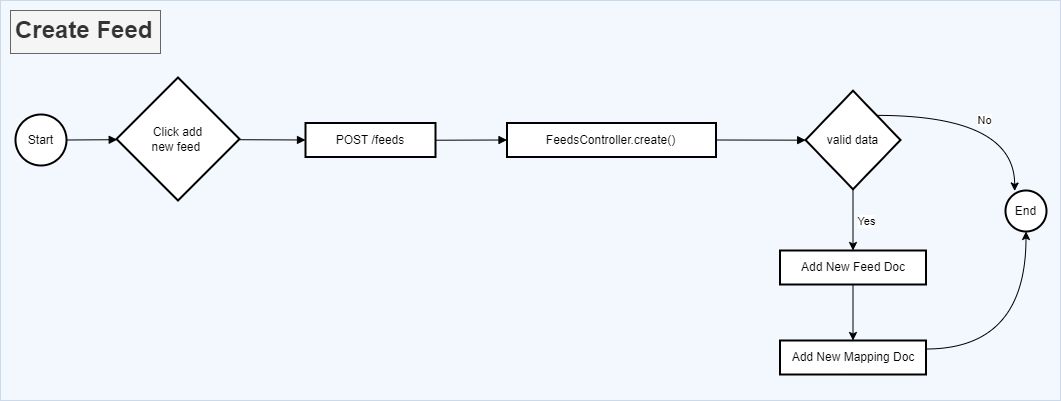

The diagram above was exported from draw.io. Its source (the exported page's mxGraphModel, read from the mxfile embedded in the PNG):
<mxGraphModel dx="2514" dy="2068" grid="1" gridSize="10" guides="1" tooltips="1" connect="1" arrows="1" fold="1" page="1" pageScale="1" pageWidth="827" pageHeight="1169" math="0" shadow="0">
  <root>
    <mxCell id="0" />
    <mxCell id="1" parent="0" />
    <mxCell id="vhR_Ng3UhBZbJS4t5j36-17" value="" style="group" vertex="1" connectable="0" parent="1">
      <mxGeometry x="-15" y="-60" width="1060" height="400" as="geometry" />
    </mxCell>
    <mxCell id="vhR_Ng3UhBZbJS4t5j36-16" value="" style="rounded=0;whiteSpace=wrap;html=1;fillColor=#dae8fc;glass=0;strokeColor=#6c8ebf;opacity=30;shadow=0;container=0;" vertex="1" parent="vhR_Ng3UhBZbJS4t5j36-17">
      <mxGeometry width="1060" height="400" as="geometry" />
    </mxCell>
    <mxCell id="vhR_Ng3UhBZbJS4t5j36-15" value="&lt;h1&gt;Create Feed&lt;/h1&gt;" style="text;html=1;strokeColor=#666666;fillColor=#f5f5f5;spacing=5;spacingTop=-20;whiteSpace=wrap;overflow=hidden;rounded=0;fontColor=#333333;" vertex="1" parent="vhR_Ng3UhBZbJS4t5j36-17">
      <mxGeometry x="10" y="10" width="150" height="43" as="geometry" />
    </mxCell>
    <mxCell id="2" value="Start" style="ellipse;aspect=fixed;strokeWidth=2;whiteSpace=wrap;" parent="1" vertex="1">
      <mxGeometry y="54" width="51" height="51" as="geometry" />
    </mxCell>
    <mxCell id="3" value="Click add&#10;new feed " style="rhombus;strokeWidth=2;whiteSpace=wrap;" parent="1" vertex="1">
      <mxGeometry x="101" y="17" width="123" height="123" as="geometry" />
    </mxCell>
    <mxCell id="5" value="POST /feeds" style="whiteSpace=wrap;strokeWidth=2;" parent="1" vertex="1">
      <mxGeometry x="290" y="62.5" width="130" height="34" as="geometry" />
    </mxCell>
    <mxCell id="Bt2vijK0YGKpztXWAjsK-22" value="Yes" style="edgeStyle=orthogonalEdgeStyle;rounded=0;orthogonalLoop=1;jettySize=auto;html=1;exitX=0.5;exitY=1;exitDx=0;exitDy=0;entryX=0.5;entryY=0;entryDx=0;entryDy=0;" parent="1" source="7" target="Bt2vijK0YGKpztXWAjsK-21" edge="1">
      <mxGeometry x="0.0204" y="13" relative="1" as="geometry">
        <mxPoint as="offset" />
      </mxGeometry>
    </mxCell>
    <mxCell id="Bt2vijK0YGKpztXWAjsK-26" value="No" style="edgeStyle=orthogonalEdgeStyle;rounded=0;orthogonalLoop=1;jettySize=auto;html=1;exitX=1;exitY=0;exitDx=0;exitDy=0;entryX=0.224;entryY=0.012;entryDx=0;entryDy=0;elbow=vertical;entryPerimeter=0;curved=1;" parent="1" source="7" target="10" edge="1">
      <mxGeometry x="0.0185" y="-5" relative="1" as="geometry">
        <mxPoint as="offset" />
      </mxGeometry>
    </mxCell>
    <mxCell id="7" value="valid data" style="rhombus;strokeWidth=2;whiteSpace=wrap;" parent="1" vertex="1">
      <mxGeometry x="790" y="30.25" width="95" height="98.5" as="geometry" />
    </mxCell>
    <mxCell id="Bt2vijK0YGKpztXWAjsK-25" style="edgeStyle=orthogonalEdgeStyle;rounded=0;orthogonalLoop=1;jettySize=auto;html=1;exitX=1;exitY=0.25;exitDx=0;exitDy=0;entryX=0.5;entryY=1;entryDx=0;entryDy=0;curved=1;" parent="1" source="9" target="10" edge="1">
      <mxGeometry relative="1" as="geometry" />
    </mxCell>
    <mxCell id="9" value="Add New Mapping Doc" style="whiteSpace=wrap;strokeWidth=2;" parent="1" vertex="1">
      <mxGeometry x="764.5" y="280" width="146" height="34" as="geometry" />
    </mxCell>
    <mxCell id="10" value="End" style="ellipse;aspect=fixed;strokeWidth=2;whiteSpace=wrap;" parent="1" vertex="1">
      <mxGeometry x="990" y="130" width="41" height="41" as="geometry" />
    </mxCell>
    <mxCell id="11" value="" style="curved=1;startArrow=none;endArrow=block;exitX=0.9934129901960784;exitY=0.49440870098039214;entryX=-0.00273119918699187;entryY=0.5058117378048781;" parent="1" source="2" target="3" edge="1">
      <mxGeometry relative="1" as="geometry">
        <Array as="points" />
      </mxGeometry>
    </mxCell>
    <mxCell id="12" value="" style="curved=1;startArrow=none;endArrow=block;exitX=1.0010797764227641;exitY=0.5058117378048781;entryX=0;entryY=0.5;entryDx=0;entryDy=0;" parent="1" source="3" target="5" edge="1">
      <mxGeometry relative="1" as="geometry">
        <Array as="points" />
        <mxPoint x="290.1928871326254" y="78.68745369226963" as="targetPoint" />
      </mxGeometry>
    </mxCell>
    <mxCell id="14" value="" style="curved=1;startArrow=none;endArrow=block;exitX=0.9955041273584906;exitY=0.5063189338235294;entryX=0;entryY=0.5;entryDx=0;entryDy=0;" parent="1" source="5" target="Bt2vijK0YGKpztXWAjsK-19" edge="1">
      <mxGeometry relative="1" as="geometry">
        <Array as="points" />
      </mxGeometry>
    </mxCell>
    <mxCell id="15" value="" style="curved=1;startArrow=none;endArrow=block;exitX=1;exitY=0.5;entryX=-0.000993114406779661;entryY=0.5018207097457628;exitDx=0;exitDy=0;" parent="1" source="Bt2vijK0YGKpztXWAjsK-19" target="7" edge="1">
      <mxGeometry relative="1" as="geometry">
        <Array as="points" />
        <mxPoint x="505.99999999999955" y="409.21527871507647" as="sourcePoint" />
      </mxGeometry>
    </mxCell>
    <mxCell id="Bt2vijK0YGKpztXWAjsK-19" value="FeedsController.create()" style="whiteSpace=wrap;strokeWidth=2;" parent="1" vertex="1">
      <mxGeometry x="491.5" y="62.5" width="209" height="34" as="geometry" />
    </mxCell>
    <mxCell id="Bt2vijK0YGKpztXWAjsK-23" style="edgeStyle=orthogonalEdgeStyle;rounded=0;orthogonalLoop=1;jettySize=auto;html=1;exitX=0.5;exitY=1;exitDx=0;exitDy=0;entryX=0.5;entryY=0;entryDx=0;entryDy=0;" parent="1" source="Bt2vijK0YGKpztXWAjsK-21" target="9" edge="1">
      <mxGeometry relative="1" as="geometry" />
    </mxCell>
    <mxCell id="Bt2vijK0YGKpztXWAjsK-21" value="Add New Feed Doc" style="whiteSpace=wrap;strokeWidth=2;" parent="1" vertex="1">
      <mxGeometry x="764.5" y="190" width="146" height="34" as="geometry" />
    </mxCell>
  </root>
</mxGraphModel>